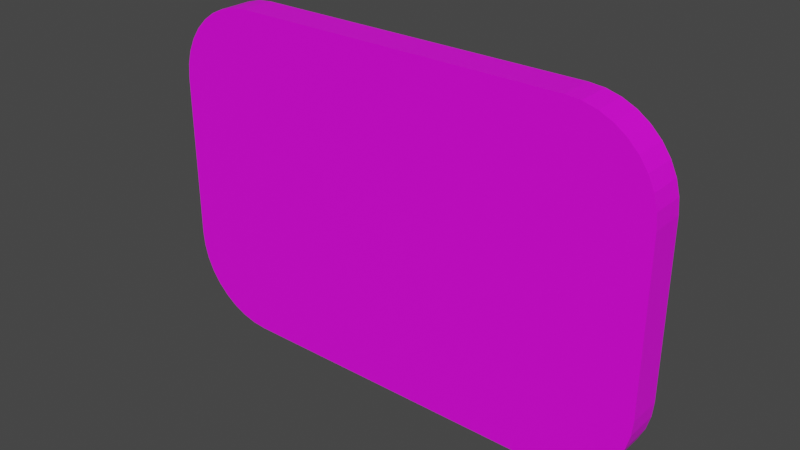 # Source: trans.blend  (saved by Blender 2.93.20; exported with 4.5.12 LTS)
import bpy
from mathutils import Matrix  # noqa: F401  (used for matrix-valued properties, if any)

bpy.ops.wm.read_factory_settings(use_empty=True)
scene = bpy.context.scene
scene.name = 'Scene'

# ---- collections
col_collection = bpy.data.collections.new('Collection'); scene.collection.children.link(col_collection)

# ---- images (referenced by path relative to the original .blend; pixels are not part of the script)
import os
ASSET_DIR = os.environ.get("B2B_ASSET_DIR", "")  # directory of the original .blend (textures are referenced by path, not embedded)
HERE = os.path.dirname(os.path.abspath(__file__))  # packed textures are extracted next to this script under _unpacked/

def load_image(name, relpath, width, height, colorspace="sRGB"):
    """Load a texture the original file referenced (path relative to the .blend, or extracted next to this script)."""
    p = next((c for c in (os.path.join(HERE, relpath), os.path.join(ASSET_DIR, relpath)) if relpath and os.path.exists(c)), "")
    if p:
        img = bpy.data.images.load(p, check_existing=True)
        img.name = name
    else:  # same state as the original file: an image datablock whose file is absent (Cycles renders it pink)
        img = bpy.data.images.new(name, width, height)
        img.source = "FILE"
        img.filepath = "//" + (relpath or name)
    img.colorspace_settings.name = colorspace
    return img
img_2560px_transgender_pride_flag_svg_png = load_image('2560px-Transgender_Pride_flag.svg.png', '2560px-Transgender_Pride_flag.svg.png', 1024, 1024, 'sRGB')

# ---- materials (node trees are filled in below, after node groups)
mat_material_001 = bpy.data.materials.new('Material.001')
mat_material_001.use_transparent_shadow = False

# ---- material node trees
mat_material_001.use_nodes = True; mat_material_001.node_tree.nodes.clear()
_N = mat_material_001.node_tree.nodes; _L = mat_material_001.node_tree.links
n0 = _N.new('ShaderNodeBsdfPrincipled'); n0.name = 'Principled BSDF'; n0.location = (10, 300)
n0.distribution = 'GGX'
n0.subsurface_method = 'BURLEY'
n0.inputs[3].default_value = 1.45
n0.inputs[27].default_value = (0.0, 0.0, 0.0, 1.0)
n0.inputs[28].default_value = 1.0
n1 = _N.new('ShaderNodeOutputMaterial'); n1.name = 'Material Output'; n1.location = (300, 300)
n2 = _N.new('ShaderNodeTexImage'); n2.name = 'Image Texture'; n2.location = (-280, 280)
n2.image = img_2560px_transgender_pride_flag_svg_png
_L.new(n0.outputs[0], n1.inputs[0])
_L.new(n2.outputs[0], n0.inputs[0])
n1.is_active_output = True

# ---- world
world_world = bpy.data.worlds.new('World'); scene.world = world_world
world_world.use_nodes = True; world_world.node_tree.nodes.clear()
_N = world_world.node_tree.nodes; _L = world_world.node_tree.links
n0 = _N.new('ShaderNodeOutputWorld'); n0.name = 'World Output'; n0.location = (300, 300)
n1 = _N.new('ShaderNodeBackground'); n1.name = 'Background'; n1.location = (10, 300)
n1.inputs[0].default_value = (0.05088, 0.05088, 0.05088, 1.0)
_L.new(n1.outputs[0], n0.inputs[0])
n0.is_active_output = True
world_world.color = (0.05088, 0.05088, 0.05088)
world_world.use_sun_shadow = False
world_world.sun_shadow_jitter_overblur = 0.0

# ---- meshes
me_plane = bpy.data.meshes.new('Plane')
me_plane.from_pydata([(1.0, -1.0, 0.2), (1.5, -0.5, 0.0), (1.0, -1.0, 0.0), (1.492, -0.5868, 0.0), (1.47, -0.671, 0.0), (1.433, -0.75, 0.0), (1.383, -0.8214, 0.0), (1.321, -0.883, 0.0), (1.25, -0.933, 0.0), (1.171, -0.9698, 0.0), (1.087, -0.9924, 0.0), (-1.0, -1.0, 0.0), (-1.5, -0.5, 0.0), (-1.087, -0.9924, 0.0), (-1.171, -0.9698, 0.0), (-1.25, -0.933, 0.0), (-1.321, -0.883, 0.0), (-1.383, -0.8214, 0.0), (-1.433, -0.75, 0.0), (-1.47, -0.671, 0.0), (-1.492, -0.5868, 0.0), (-1.5, 0.5, 0.0), (-1.0, 1.0, 0.0), (-1.492, 0.5868, 0.0), (-1.47, 0.671, 0.0), (-1.433, 0.75, 0.0), (-1.383, 0.8214, 0.0), (-1.321, 0.883, 0.0), (-1.25, 0.933, 0.0), (-1.171, 0.9698, 0.0), (-1.087, 0.9924, 0.0), (1.0, 1.0, 0.0), (1.5, 0.5, 0.0), (1.087, 0.9924, 0.0), (1.171, 0.9698, 0.0), (1.25, 0.933, 0.0), (1.321, 0.883, 0.0), (1.383, 0.8214, 0.0), (1.433, 0.75, 0.0), (1.47, 0.671, 0.0), (1.492, 0.5868, 0.0), (1.087, -0.9924, 0.2), (1.171, -0.9698, 0.2), (1.25, -0.933, 0.2), (1.321, -0.883, 0.2), (1.383, -0.8214, 0.2), (1.433, -0.75, 0.2), (1.47, -0.671, 0.2), (1.492, -0.5868, 0.2), (1.5, -0.5, 0.2), (-1.5, -0.5, 0.2), (-1.492, -0.5868, 0.2), (-1.47, -0.671, 0.2), (-1.433, -0.75, 0.2), (-1.383, -0.8214, 0.2), (-1.321, -0.883, 0.2), (-1.25, -0.933, 0.2), (-1.171, -0.9698, 0.2), (-1.087, -0.9924, 0.2), (-1.0, -1.0, 0.2), (-1.5, 0.5, 0.2), (-1.0, 1.0, 0.2), (-1.087, 0.9924, 0.2), (-1.171, 0.9698, 0.2), (-1.25, 0.933, 0.2), (-1.321, 0.883, 0.2), (-1.383, 0.8214, 0.2), (-1.433, 0.75, 0.2), (-1.47, 0.671, 0.2), (-1.492, 0.5868, 0.2), (1.5, 0.5, 0.2), (1.492, 0.5868, 0.2), (1.47, 0.671, 0.2), (1.433, 0.75, 0.2), (1.383, 0.8214, 0.2), (1.321, 0.883, 0.2), (1.25, 0.933, 0.2), (1.171, 0.9698, 0.2), (1.087, 0.9924, 0.2), (1.0, 1.0, 0.2)], [], [(50, 51, 52, 53, 54, 55, 56, 57, 58, 59, 0, 41, 42, 43, 44, 45, 46, 47, 48, 49, 70, 71, 72, 73, 74, 75, 76, 77, 78, 79, 61, 62, 63, 64, 65, 66, 67, 68, 69, 60), (12, 21, 23, 24, 25, 26, 27, 28, 29, 30, 22, 31, 33, 34, 35, 36, 37, 38, 39, 40, 32, 1, 3, 4, 5, 6, 7, 8, 9, 10, 2, 11, 13, 14, 15, 16, 17, 18, 19, 20), (22, 30, 62, 61), (37, 36, 75, 74), (30, 29, 63, 62), (12, 20, 51, 50), (36, 35, 76, 75), (29, 28, 64, 63), (20, 19, 52, 51), (35, 34, 77, 76), (28, 27, 65, 64), (19, 18, 53, 52), (34, 33, 78, 77), (27, 26, 66, 65), (18, 17, 54, 53), (33, 31, 79, 78), (2, 10, 41, 0), (26, 25, 67, 66), (17, 16, 55, 54), (31, 22, 61, 79), (10, 9, 42, 41), (25, 24, 68, 67), (16, 15, 56, 55), (9, 8, 43, 42), (24, 23, 69, 68), (15, 14, 57, 56), (8, 7, 44, 43), (23, 21, 60, 69), (14, 13, 58, 57), (7, 6, 45, 44), (1, 32, 70, 49), (13, 11, 59, 58), (6, 5, 46, 45), (32, 40, 71, 70), (11, 2, 0, 59), (5, 4, 47, 46), (40, 39, 72, 71), (21, 12, 50, 60), (4, 3, 48, 47), (39, 38, 73, 72), (3, 1, 49, 48), (38, 37, 74, 73)])
_uv = me_plane.uv_layers.new(name='UVMap')
_uv.uv.foreach_set('vector', [0.0, 0.25, 0.003798, 0.2066, 0.01508, 0.1645, 0.03349, 0.125, 0.05849, 0.0893, 0.0893, 0.05849, 0.125, 0.03349, 0.1645, 0.01508, 0.2066, 0.003798, 0.25, 0.0, 0.75, 0.0, 0.7934, 0.003798, 0.8355, 0.01508, 0.875, 0.03349, 0.9107, 0.05849, 0.9415, 0.0893, 0.9665, 0.125, 0.9849, 0.1645, 0.9962, 0.2066, 1.0, 0.25, 1.0, 0.75, 0.9962, 0.7934, 0.9849, 0.8355, 0.9665, 0.875, 0.9415, 0.9107, 0.9107, 0.9415, 0.875, 0.9665, 0.8355, 0.9849, 0.7934, 0.9962, 0.75, 1.0, 0.25, 1.0, 0.2066, 0.9962, 0.1645, 0.9849, 0.125, 0.9665, 0.0893, 0.9415, 0.05849, 0.9107, 0.03349, 0.875, 0.01508, 0.8355, 0.003798, 0.7934, 0.0, 0.75, 0.0, 0.25, 0.0, 0.75, 0.003798, 0.7934, 0.01508, 0.8355, 0.03349, 0.875, 0.05849, 0.9107, 0.0893, 0.9415, 0.125, 0.9665, 0.1645, 0.9849, 0.2066, 0.9962, 0.25, 1.0, 0.75, 1.0, 0.7934, 0.9962, 0.8355, 0.9849, 0.875, 0.9665, 0.9107, 0.9415, 0.9415, 0.9107, 0.9665, 0.875, 0.9849, 0.8355, 0.9962, 0.7934, 1.0, 0.75, 1.0, 0.25, 0.9962, 0.2066, 0.9849, 0.1645, 0.9665, 0.125, 0.9415, 0.0893, 0.9107, 0.05849, 0.875, 0.03349, 0.8355, 0.01508, 0.7934, 0.003798, 0.75, 0.0, 0.25, 0.0, 0.2066, 0.003798, 0.1645, 0.01508, 0.125, 0.03349, 0.0893, 0.05849, 0.05849, 0.0893, 0.03349, 0.125, 0.01508, 0.1645, 0.003798, 0.2066, 0.25, 1.0, 0.2066, 0.9962, 0.2066, 0.9962, 0.25, 1.0, 0.9415, 0.9107, 0.9107, 0.9415, 0.9107, 0.9415, 0.9415, 0.9107, 0.2066, 0.9962, 0.1645, 0.9849, 0.1645, 0.9849, 0.2066, 0.9962, 0.0, 0.25, 0.003798, 0.2066, 0.003798, 0.2066, 0.0, 0.25, 0.9107, 0.9415, 0.875, 0.9665, 0.875, 0.9665, 0.9107, 0.9415, 0.1645, 0.9849, 0.125, 0.9665, 0.125, 0.9665, 0.1645, 0.9849, 0.003798, 0.2066, 0.01508, 0.1645, 0.01508, 0.1645, 0.003798, 0.2066, 0.875, 0.9665, 0.8355, 0.9849, 0.8355, 0.9849, 0.875, 0.9665, 0.125, 0.9665, 0.0893, 0.9415, 0.0893, 0.9415, 0.125, 0.9665, 0.01508, 0.1645, 0.03349, 0.125, 0.03349, 0.125, 0.01508, 0.1645, 0.8355, 0.9849, 0.7934, 0.9962, 0.7934, 0.9962, 0.8355, 0.9849, 0.0893, 0.9415, 0.05849, 0.9107, 0.05849, 0.9107, 0.0893, 0.9415, 0.03349, 0.125, 0.05849, 0.0893, 0.05849, 0.0893, 0.03349, 0.125, 0.7934, 0.9962, 0.75, 1.0, 0.75, 1.0, 0.7934, 0.9962, 0.75, 0.0, 0.7934, 0.003798, 0.7934, 0.003798, 0.75, 0.0, 0.05849, 0.9107, 0.03349, 0.875, 0.03349, 0.875, 0.05849, 0.9107, 0.05849, 0.0893, 0.0893, 0.05849, 0.0893, 0.05849, 0.05849, 0.0893, 0.75, 1.0, 0.25, 1.0, 0.25, 1.0, 0.75, 1.0, 0.7934, 0.003798, 0.8355, 0.01508, 0.8355, 0.01508, 0.7934, 0.003798, 0.03349, 0.875, 0.01508, 0.8355, 0.01508, 0.8355, 0.03349, 0.875, 0.0893, 0.05849, 0.125, 0.03349, 0.125, 0.03349, 0.0893, 0.05849, 0.8355, 0.01508, 0.875, 0.03349, 0.875, 0.03349, 0.8355, 0.01508, 0.01508, 0.8355, 0.003798, 0.7934, 0.003798, 0.7934, 0.01508, 0.8355, 0.125, 0.03349, 0.1645, 0.01508, 0.1645, 0.01508, 0.125, 0.03349, 0.875, 0.03349, 0.9107, 0.05849, 0.9107, 0.05849, 0.875, 0.03349, 0.003798, 0.7934, 0.0, 0.75, 0.0, 0.75, 0.003798, 0.7934, 0.1645, 0.01508, 0.2066, 0.003798, 0.2066, 0.003798, 0.1645, 0.01508, 0.9107, 0.05849, 0.9415, 0.0893, 0.9415, 0.0893, 0.9107, 0.05849, 1.0, 0.25, 1.0, 0.75, 1.0, 0.75, 1.0, 0.25, 0.2066, 0.003798, 0.25, 0.0, 0.25, 0.0, 0.2066, 0.003798, 0.9415, 0.0893, 0.9665, 0.125, 0.9665, 0.125, 0.9415, 0.0893, 1.0, 0.75, 0.9962, 0.7934, 0.9962, 0.7934, 1.0, 0.75, 0.25, 0.0, 0.75, 0.0, 0.75, 0.0, 0.25, 0.0, 0.9665, 0.125, 0.9849, 0.1645, 0.9849, 0.1645, 0.9665, 0.125, 0.9962, 0.7934, 0.9849, 0.8355, 0.9849, 0.8355, 0.9962, 0.7934, 0.0, 0.75, 0.0, 0.25, 0.0, 0.25, 0.0, 0.75, 0.9849, 0.1645, 0.9962, 0.2066, 0.9962, 0.2066, 0.9849, 0.1645, 0.9849, 0.8355, 0.9665, 0.875, 0.9665, 0.875, 0.9849, 0.8355, 0.9962, 0.2066, 1.0, 0.25, 1.0, 0.25, 0.9962, 0.2066, 0.9665, 0.875, 0.9415, 0.9107, 0.9415, 0.9107, 0.9665, 0.875])
me_plane.materials.append(mat_material_001)
me_plane.use_remesh_fix_poles = True
me_plane.use_remesh_preserve_attributes = False
me_plane.update()

# ---- objects
ob_plane = bpy.data.objects.new('Plane', me_plane)

# ---- transforms, parenting, visibility, modifiers, constraints
ob_plane.location = (0.0, 0.0, 0.0)
ob_plane.rotation_euler = (1.571, -0.0, 0.0)

# ---- collection membership
col_collection.objects.link(ob_plane)

# ---- scene / render settings (as saved in the file)
scene.frame_start = 1; scene.frame_end = 250; scene.frame_set(1)
scene.render.engine = 'BLENDER_EEVEE_NEXT'
scene.cycles.use_denoising = False
scene.cycles.samples = 128
scene.cycles.sampling_pattern = 'TABULATED_SOBOL'
scene.cycles.use_adaptive_sampling = False
scene.cycles.use_light_tree = False
scene.view_settings.view_transform = 'Filmic'
bpy.context.view_layer.update()

# ---- added for rendering (the .blend has no active camera and no usable light): camera, sun
cam_auto = bpy.data.cameras.new('AutoCamera')
cam_auto.lens = 50.0
cam_auto.sensor_width = 36.0
cam_auto.clip_end = 1000.0
ob_auto_camera = bpy.data.objects.new('AutoCamera', cam_auto)
scene.collection.objects.link(ob_auto_camera)
ob_auto_camera.location = (3.34107, -4.10929, 2.67286)
ob_auto_camera.rotation_euler = (1.09748, -7.21219e-08, 0.694738)
scene.camera = ob_auto_camera
light_auto_sun = bpy.data.lights.new('AutoSun', 'SUN')
light_auto_sun.energy = 3.0
light_auto_sun.angle = 0.0523599
ob_auto_sun = bpy.data.objects.new('AutoSun', light_auto_sun)
scene.collection.objects.link(ob_auto_sun)
ob_auto_sun.rotation_euler = (0.872665, 0.174533, 0.523599)
bpy.context.view_layer.update()
